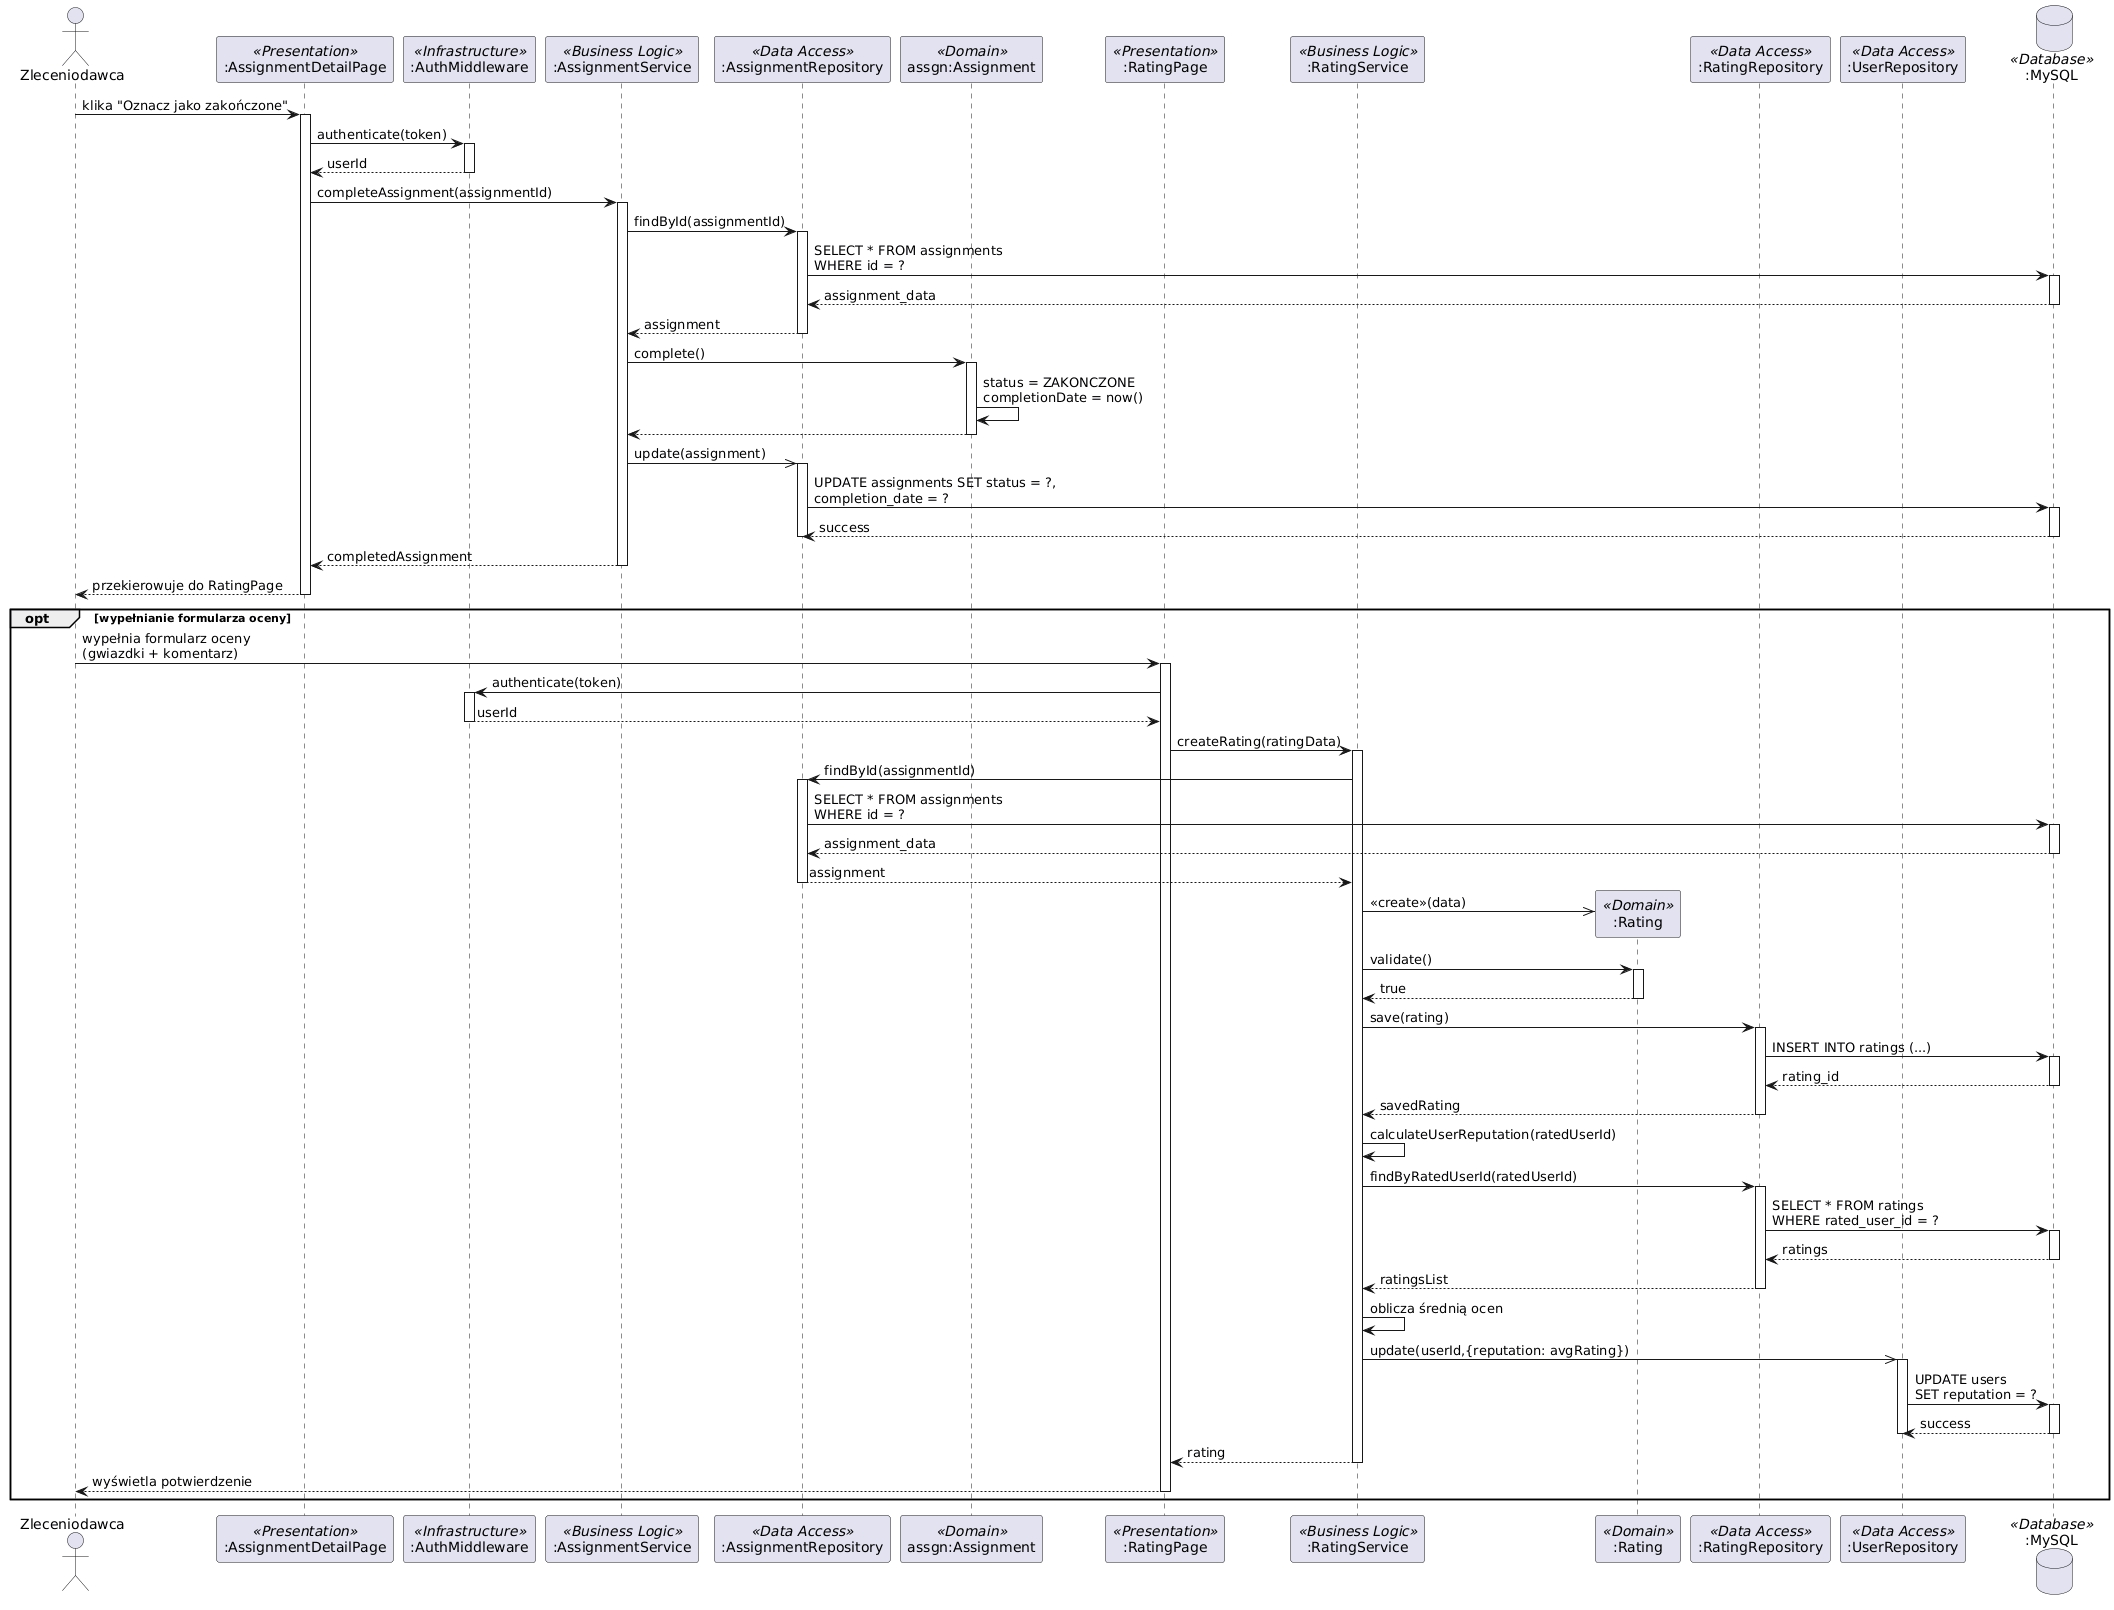

The diagram above was rendered by PlantUML. Its source (embedded in the PNG):
@startuml
actor "Zleceniodawca" as User
participant ":AssignmentDetailPage" as AssignUI <<Presentation>>
participant ":AuthMiddleware" as Auth <<Infrastructure>>
participant ":AssignmentService" as AssSvc <<Business Logic>>
participant ":AssignmentRepository" as AssRepo <<Data Access>>
participant "assgn:Assignment" as AssEntity <<Domain>>
participant ":RatingPage" as RatingUI <<Presentation>>
participant ":RatingService" as RatingSvc <<Business Logic>>
participant ":Rating" as RatingEntity <<Domain>>
participant ":RatingRepository" as RatingRepo <<Data Access>>
participant ":UserRepository" as UserRepo <<Data Access>>
database ":MySQL" as DB <<Database>>

User -> AssignUI: klika "Oznacz jako zakończone"
activate AssignUI

AssignUI -> Auth: authenticate(token)
activate Auth
Auth --> AssignUI: userId
deactivate Auth

AssignUI -> AssSvc: completeAssignment(assignmentId)
activate AssSvc

AssSvc -> AssRepo: findById(assignmentId)
activate AssRepo
AssRepo -> DB: SELECT * FROM assignments\nWHERE id = ?
activate DB
DB --> AssRepo: assignment_data
deactivate DB
AssRepo --> AssSvc: assignment
deactivate AssRepo

AssSvc -> AssEntity: complete()
activate AssEntity
AssEntity -> AssEntity: status = ZAKONCZONE\ncompletionDate = now()
AssEntity --> AssSvc: 
deactivate AssEntity

AssSvc ->> AssRepo: update(assignment)
activate AssRepo
AssRepo -> DB: UPDATE assignments SET status = ?,\ncompletion_date = ?
activate DB
DB --> AssRepo: success
deactivate DB
deactivate AssRepo

AssSvc --> AssignUI: completedAssignment
deactivate AssSvc

AssignUI --> User: przekierowuje do RatingPage
deactivate AssignUI

opt wypełnianie formularza oceny
    User -> RatingUI: wypełnia formularz oceny\n(gwiazdki + komentarz)
    activate RatingUI
    
    RatingUI -> Auth: authenticate(token)
    activate Auth
    Auth --> RatingUI: userId
    deactivate Auth
    
    RatingUI -> RatingSvc: createRating(ratingData)
    activate RatingSvc
    
    RatingSvc -> AssRepo: findById(assignmentId)
    activate AssRepo
    AssRepo -> DB: SELECT * FROM assignments\nWHERE id = ?
    activate DB
    DB --> AssRepo: assignment_data
    deactivate DB
    AssRepo --> RatingSvc: assignment
    deactivate AssRepo
    
    create RatingEntity
    RatingSvc ->> RatingEntity: <<create>>(data)
    RatingSvc -> RatingEntity: validate()
    activate RatingEntity
    RatingEntity --> RatingSvc: true
    deactivate RatingEntity
    
    RatingSvc -> RatingRepo: save(rating)
    activate RatingRepo
    RatingRepo -> DB: INSERT INTO ratings (...)
    activate DB
    DB --> RatingRepo: rating_id
    deactivate DB
    RatingRepo --> RatingSvc: savedRating
    deactivate RatingRepo
    
    RatingSvc -> RatingSvc: calculateUserReputation(ratedUserId)
    RatingSvc -> RatingRepo: findByRatedUserId(ratedUserId)
    activate RatingRepo
    RatingRepo -> DB: SELECT * FROM ratings\nWHERE rated_user_id = ?
    activate DB
    DB --> RatingRepo: ratings
    deactivate DB
    RatingRepo --> RatingSvc: ratingsList
    deactivate RatingRepo
    
    RatingSvc -> RatingSvc: oblicza średnią ocen
    
    RatingSvc ->> UserRepo: update(userId,{reputation: avgRating})
    activate UserRepo
    UserRepo -> DB: UPDATE users\nSET reputation = ?
    activate DB
    DB --> UserRepo: success
    deactivate DB
    deactivate UserRepo
    
    RatingSvc --> RatingUI: rating
    deactivate RatingSvc
    
    RatingUI --> User: wyświetla potwierdzenie
    deactivate RatingUI
end
@enduml